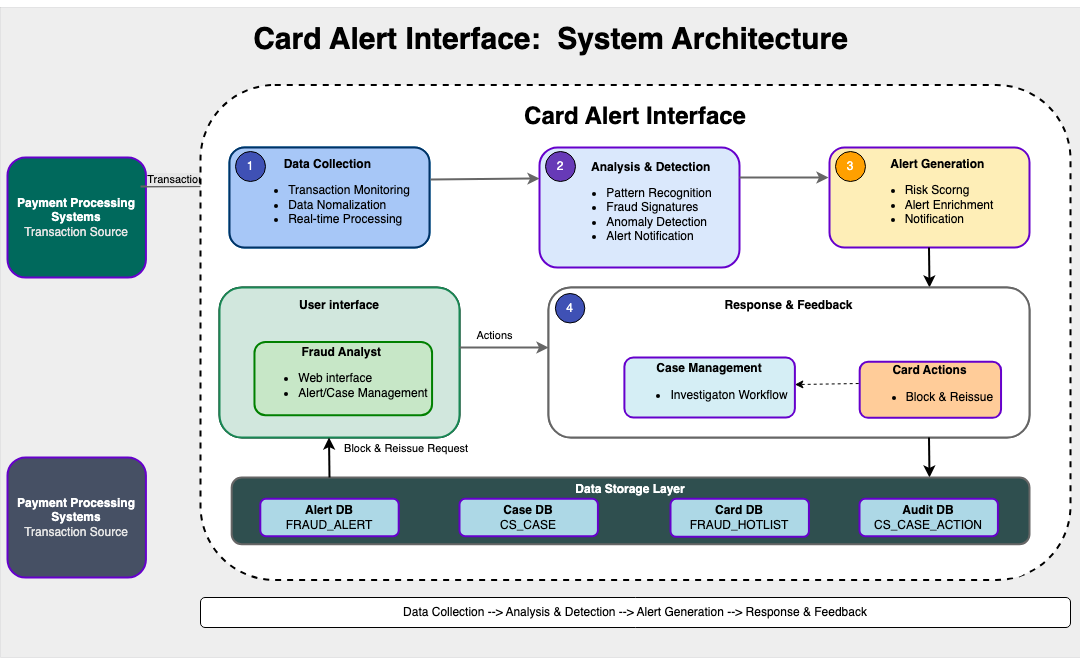

The diagram above was exported from draw.io. Its source (the exported page's mxGraphModel, read from the mxfile embedded in the PNG):
<mxGraphModel dx="1323" dy="865" grid="1" gridSize="10" guides="1" tooltips="1" connect="1" arrows="1" fold="1" page="1" pageScale="1" pageWidth="1100" pageHeight="850" math="0" shadow="0">
  <root>
    <mxCell id="0" />
    <mxCell id="1" parent="0" />
    <mxCell id="Gm0eFK5Tj1ynwDgPu61h-108" value="&lt;h1&gt;&lt;br&gt;&lt;/h1&gt;" style="rounded=0;whiteSpace=wrap;html=1;strokeWidth=0;fillColor=#eeeeee;strokeColor=#36393d;" vertex="1" parent="1">
      <mxGeometry x="10" y="110" width="1080" height="650" as="geometry" />
    </mxCell>
    <mxCell id="Gm0eFK5Tj1ynwDgPu61h-65" value="&lt;b&gt;&lt;font style=&quot;color: rgb(255, 255, 255);&quot;&gt;Payment Processing Systems&lt;/font&gt;&lt;/b&gt;&lt;div&gt;&lt;font style=&quot;color: rgb(230, 230, 230);&quot;&gt;Transaction Source&lt;/font&gt;&lt;/div&gt;" style="rounded=1;whiteSpace=wrap;html=1;fillColor=light-dark(#00695C,#FFFFFF);strokeColor=#6600CC;strokeWidth=2;labelPosition=center;verticalLabelPosition=middle;align=center;verticalAlign=middle;" vertex="1" parent="1">
      <mxGeometry x="17" y="260" width="138.42" height="120" as="geometry" />
    </mxCell>
    <mxCell id="Gm0eFK5Tj1ynwDgPu61h-67" value="&lt;b&gt;&lt;font style=&quot;color: rgb(255, 255, 255);&quot;&gt;Payment Processing Systems&lt;/font&gt;&lt;/b&gt;&lt;div&gt;&lt;font style=&quot;color: rgb(230, 230, 230);&quot;&gt;Transaction Source&lt;/font&gt;&lt;/div&gt;" style="rounded=1;whiteSpace=wrap;html=1;fillColor=light-dark(#465064,#FFFFFF);strokeColor=#6600CC;strokeWidth=2;labelPosition=center;verticalLabelPosition=middle;align=center;verticalAlign=middle;" vertex="1" parent="1">
      <mxGeometry x="17" y="560" width="138.42" height="120" as="geometry" />
    </mxCell>
    <mxCell id="Gm0eFK5Tj1ynwDgPu61h-58" value="" style="endArrow=classic;html=1;rounded=1;strokeColor=light-dark(#666666,#666666);strokeWidth=2;labelPosition=center;verticalLabelPosition=top;align=center;verticalAlign=bottom;" edge="1" parent="1">
      <mxGeometry width="50" height="50" relative="1" as="geometry">
        <mxPoint x="150" y="289" as="sourcePoint" />
        <mxPoint x="239" y="288.5" as="targetPoint" />
      </mxGeometry>
    </mxCell>
    <mxCell id="Gm0eFK5Tj1ynwDgPu61h-59" value="Transactions" style="edgeLabel;html=1;align=center;verticalAlign=bottom;resizable=0;points=[];rounded=1;labelPosition=center;verticalLabelPosition=top;labelBackgroundColor=#E6E6E6;" vertex="1" connectable="0" parent="Gm0eFK5Tj1ynwDgPu61h-58">
      <mxGeometry x="0.156" relative="1" as="geometry">
        <mxPoint x="-14" y="1" as="offset" />
      </mxGeometry>
    </mxCell>
    <mxCell id="Gm0eFK5Tj1ynwDgPu61h-109" value="&lt;h1 style=&quot;forced-color-adjust: none;&quot;&gt;Card Alert Interface:&amp;nbsp; System Architecture&lt;/h1&gt;&lt;div style=&quot;forced-color-adjust: none;&quot;&gt;&lt;br style=&quot;forced-color-adjust: none; color: rgb(0, 0, 0); font-family: Helvetica; font-style: normal; font-variant-ligatures: normal; font-variant-caps: normal; font-weight: 400; letter-spacing: normal; orphans: 2; text-align: center; text-indent: 0px; text-transform: none; widows: 2; word-spacing: 0px; -webkit-text-stroke-width: 0px; white-space: normal; background-color: rgb(251, 251, 251); text-decoration-thickness: initial; text-decoration-style: initial; text-decoration-color: initial;&quot;&gt;&lt;/div&gt;" style="text;strokeColor=none;fillColor=none;html=1;fontSize=15;fontStyle=1;verticalAlign=middle;align=center;" vertex="1" parent="1">
      <mxGeometry x="510" y="130" width="100" height="40" as="geometry" />
    </mxCell>
    <mxCell id="Gm0eFK5Tj1ynwDgPu61h-51" value="&lt;h1&gt;Card Alert Interface&lt;/h1&gt;&lt;div&gt;&lt;br&gt;&lt;/div&gt;&lt;div&gt;&lt;br&gt;&lt;/div&gt;&lt;div&gt;&lt;br&gt;&lt;/div&gt;&lt;div&gt;&lt;br&gt;&lt;/div&gt;&lt;div&gt;&lt;br&gt;&lt;/div&gt;&lt;div&gt;&lt;br&gt;&lt;/div&gt;&lt;div&gt;&lt;br&gt;&lt;/div&gt;&lt;div&gt;&lt;br&gt;&lt;/div&gt;&lt;div&gt;&lt;br&gt;&lt;/div&gt;&lt;div&gt;&lt;br&gt;&lt;/div&gt;&lt;div&gt;&lt;br&gt;&lt;/div&gt;&lt;div&gt;&lt;br&gt;&lt;/div&gt;&lt;div&gt;&lt;br&gt;&lt;/div&gt;&lt;div&gt;&lt;br&gt;&lt;/div&gt;&lt;div&gt;&lt;br&gt;&lt;/div&gt;&lt;div&gt;&lt;br&gt;&lt;/div&gt;&lt;div&gt;&lt;br&gt;&lt;/div&gt;&lt;div&gt;&lt;br&gt;&lt;/div&gt;&lt;div&gt;&lt;br&gt;&lt;/div&gt;&lt;div&gt;&lt;br&gt;&lt;/div&gt;&lt;div&gt;&lt;br&gt;&lt;/div&gt;&lt;div&gt;&lt;br&gt;&lt;/div&gt;&lt;div&gt;&lt;br&gt;&lt;/div&gt;&lt;div&gt;&lt;br&gt;&lt;/div&gt;&lt;div&gt;&lt;br&gt;&lt;/div&gt;&lt;div&gt;&lt;br&gt;&lt;/div&gt;&lt;div&gt;&lt;br&gt;&lt;/div&gt;&lt;div&gt;&lt;br&gt;&lt;/div&gt;&lt;div&gt;&lt;br&gt;&lt;/div&gt;&lt;div&gt;&lt;br&gt;&lt;/div&gt;" style="whiteSpace=wrap;html=1;rounded=1;strokeWidth=2;dashed=1;" vertex="1" parent="1">
      <mxGeometry x="210" y="187.5" width="870" height="495" as="geometry" />
    </mxCell>
    <mxCell id="Gm0eFK5Tj1ynwDgPu61h-5" value="" style="group;fillColor=default;strokeColor=#006EAF;fontColor=#ffffff;strokeWidth=2;rounded=1;" vertex="1" connectable="0" parent="1">
      <mxGeometry x="239" y="250" width="200" height="100" as="geometry" />
    </mxCell>
    <mxCell id="Gm0eFK5Tj1ynwDgPu61h-1" value="&lt;b&gt;Data Collection&amp;nbsp;&lt;/b&gt;&lt;div&gt;&lt;ul&gt;&lt;li style=&quot;text-align: left;&quot;&gt;Transaction Monitoring&lt;/li&gt;&lt;li style=&quot;text-align: left;&quot;&gt;Data Nomalization&lt;/li&gt;&lt;li style=&quot;text-align: left;&quot;&gt;Real-time Processing&lt;/li&gt;&lt;/ul&gt;&lt;/div&gt;" style="rounded=1;whiteSpace=wrap;html=1;fillColor=light-dark(#A7C7F7,#FFFFFF);strokeColor=#003366;strokeWidth=2;labelPosition=center;verticalLabelPosition=middle;align=center;verticalAlign=middle;" vertex="1" parent="Gm0eFK5Tj1ynwDgPu61h-5">
      <mxGeometry width="200" height="100" as="geometry" />
    </mxCell>
    <mxCell id="Gm0eFK5Tj1ynwDgPu61h-2" value="1" style="ellipse;whiteSpace=wrap;html=1;aspect=fixed;fillColor=light-dark(#3F51B5,#3F51B5);fontColor=light-dark(#FFFFFF,#FFFFFF);rounded=1;" vertex="1" parent="Gm0eFK5Tj1ynwDgPu61h-5">
      <mxGeometry x="6" y="4" width="30" height="30" as="geometry" />
    </mxCell>
    <mxCell id="Gm0eFK5Tj1ynwDgPu61h-6" value="" style="group;fillColor=light-dark(#FFFFFF,#D4C4F7);" vertex="1" connectable="0" parent="1">
      <mxGeometry x="549" y="250" width="310" height="124" as="geometry" />
    </mxCell>
    <mxCell id="Gm0eFK5Tj1ynwDgPu61h-7" value="&lt;b style=&quot;text-align: left; background-color: transparent; color: light-dark(rgb(0, 0, 0), rgb(255, 255, 255));&quot;&gt;&amp;nbsp; &amp;nbsp; &amp;nbsp; &amp;nbsp;Analysis &amp;amp; Detection&lt;/b&gt;&lt;br&gt;&lt;ul&gt;&lt;li style=&quot;text-align: left;&quot;&gt;Pattern Recognition&lt;/li&gt;&lt;li style=&quot;text-align: left;&quot;&gt;Fraud Signatures&lt;/li&gt;&lt;li style=&quot;text-align: left;&quot;&gt;Anomaly Detection&lt;/li&gt;&lt;li style=&quot;text-align: left;&quot;&gt;Alert Notification&lt;br&gt;&lt;/li&gt;&lt;/ul&gt;" style="rounded=1;whiteSpace=wrap;html=1;fillColor=#dae8fc;strokeColor=#6600CC;strokeWidth=2;labelPosition=center;verticalLabelPosition=middle;align=center;verticalAlign=middle;" vertex="1" parent="Gm0eFK5Tj1ynwDgPu61h-6">
      <mxGeometry width="200" height="120" as="geometry" />
    </mxCell>
    <mxCell id="Gm0eFK5Tj1ynwDgPu61h-8" value="2" style="ellipse;whiteSpace=wrap;html=1;aspect=fixed;fillColor=light-dark(#673AB7,#673AB7);fontColor=light-dark(#FFFFFF,#FFFFFF);rounded=1;" vertex="1" parent="Gm0eFK5Tj1ynwDgPu61h-6">
      <mxGeometry x="6" y="4" width="30" height="30" as="geometry" />
    </mxCell>
    <mxCell id="Gm0eFK5Tj1ynwDgPu61h-13" value="" style="endArrow=classic;html=1;rounded=1;strokeColor=light-dark(#666666,#666666);strokeWidth=2;" edge="1" parent="Gm0eFK5Tj1ynwDgPu61h-6">
      <mxGeometry width="50" height="50" relative="1" as="geometry">
        <mxPoint x="200" y="30" as="sourcePoint" />
        <mxPoint x="289" y="30" as="targetPoint" />
      </mxGeometry>
    </mxCell>
    <mxCell id="Gm0eFK5Tj1ynwDgPu61h-9" value="" style="group;fillColor=default;" vertex="1" connectable="0" parent="1">
      <mxGeometry x="839" y="250" width="200" height="120" as="geometry" />
    </mxCell>
    <mxCell id="Gm0eFK5Tj1ynwDgPu61h-10" value="&lt;b style=&quot;text-align: left; background-color: transparent; color: light-dark(rgb(0, 0, 0), rgb(255, 255, 255));&quot;&gt;&amp;nbsp; &amp;nbsp; &amp;nbsp;Alert Generation&lt;/b&gt;&lt;br&gt;&lt;ul&gt;&lt;li style=&quot;text-align: left;&quot;&gt;Risk Scorng&lt;/li&gt;&lt;li style=&quot;text-align: left;&quot;&gt;Alert Enrichment&lt;/li&gt;&lt;li style=&quot;text-align: left;&quot;&gt;Notification&lt;/li&gt;&lt;/ul&gt;" style="rounded=1;whiteSpace=wrap;html=1;fillColor=light-dark(#FEEEB7,#FEEEB7);strokeColor=#6600CC;strokeWidth=2;labelPosition=center;verticalLabelPosition=middle;align=center;verticalAlign=middle;" vertex="1" parent="Gm0eFK5Tj1ynwDgPu61h-9">
      <mxGeometry width="200" height="100" as="geometry" />
    </mxCell>
    <mxCell id="Gm0eFK5Tj1ynwDgPu61h-11" value="3" style="ellipse;whiteSpace=wrap;html=1;aspect=fixed;fillColor=light-dark(#FFA000,#FFA000);fontColor=light-dark(#FFFFFF,#FFFFFF);rounded=1;" vertex="1" parent="Gm0eFK5Tj1ynwDgPu61h-9">
      <mxGeometry x="6" y="4" width="30" height="30" as="geometry" />
    </mxCell>
    <mxCell id="Gm0eFK5Tj1ynwDgPu61h-12" value="" style="endArrow=classic;html=1;rounded=1;exitX=1.005;exitY=0.38;exitDx=0;exitDy=0;exitPerimeter=0;strokeColor=light-dark(#666666,#666666);strokeWidth=2;" edge="1" parent="1">
      <mxGeometry width="50" height="50" relative="1" as="geometry">
        <mxPoint x="440" y="282" as="sourcePoint" />
        <mxPoint x="549" y="281" as="targetPoint" />
      </mxGeometry>
    </mxCell>
    <mxCell id="Gm0eFK5Tj1ynwDgPu61h-14" value="" style="endArrow=classic;html=1;rounded=1;strokeWidth=2;" edge="1" parent="1">
      <mxGeometry width="50" height="50" relative="1" as="geometry">
        <mxPoint x="938.5" y="350" as="sourcePoint" />
        <mxPoint x="939" y="390" as="targetPoint" />
      </mxGeometry>
    </mxCell>
    <mxCell id="Gm0eFK5Tj1ynwDgPu61h-27" value="" style="group;fillColor=light-dark(#FFFFFF,#FFFFFF);strokeWidth=2;strokeColor=light-dark(#666666,#666666);rounded=1;" vertex="1" connectable="0" parent="1">
      <mxGeometry x="558" y="390" width="481" height="150" as="geometry" />
    </mxCell>
    <mxCell id="Gm0eFK5Tj1ynwDgPu61h-16" value="&lt;b&gt;&lt;font&gt;Response &amp;amp; Feedback&lt;/font&gt;&lt;/b&gt;&lt;div&gt;&lt;br&gt;&lt;/div&gt;&lt;div&gt;&lt;br&gt;&lt;/div&gt;&lt;div&gt;&lt;br&gt;&lt;/div&gt;&lt;div&gt;&lt;br&gt;&lt;/div&gt;&lt;div&gt;&lt;br&gt;&lt;/div&gt;&lt;div&gt;&lt;br&gt;&lt;/div&gt;&lt;div&gt;&lt;br&gt;&lt;/div&gt;&lt;div&gt;&lt;br&gt;&lt;/div&gt;" style="rounded=1;whiteSpace=wrap;html=1;labelPosition=center;verticalLabelPosition=middle;align=center;verticalAlign=middle;fillColor=light-dark(#FFFFFF,#FFFFFF);strokeColor=#666666;strokeWidth=2;" vertex="1" parent="Gm0eFK5Tj1ynwDgPu61h-27">
      <mxGeometry width="481" height="150" as="geometry" />
    </mxCell>
    <mxCell id="Gm0eFK5Tj1ynwDgPu61h-17" value="" style="group;" vertex="1" connectable="0" parent="Gm0eFK5Tj1ynwDgPu61h-27">
      <mxGeometry x="311.17755102040815" y="50" width="141.35510204081632" height="100" as="geometry" />
    </mxCell>
    <mxCell id="Gm0eFK5Tj1ynwDgPu61h-18" value="&lt;b style=&quot;text-align: left; background-color: transparent; color: light-dark(rgb(0, 0, 0), rgb(255, 255, 255));&quot;&gt;Card Actions&lt;/b&gt;&lt;br&gt;&lt;ul&gt;&lt;li style=&quot;text-align: left;&quot;&gt;Block &amp;amp; Reissue&lt;/li&gt;&lt;/ul&gt;" style="rounded=1;whiteSpace=wrap;html=1;fillColor=light-dark(#FFCC99,#FFFFFF);strokeColor=#6600CC;strokeWidth=2;labelPosition=center;verticalLabelPosition=middle;align=center;verticalAlign=middle;" vertex="1" parent="Gm0eFK5Tj1ynwDgPu61h-17">
      <mxGeometry y="24.272727272727273" width="141.35510204081635" height="56.06363636363636" as="geometry" />
    </mxCell>
    <mxCell id="Gm0eFK5Tj1ynwDgPu61h-35" value="" style="endArrow=classic;html=1;rounded=1;exitX=-0.007;exitY=0.388;exitDx=0;exitDy=0;exitPerimeter=0;dashed=1;" edge="1" parent="Gm0eFK5Tj1ynwDgPu61h-17" source="Gm0eFK5Tj1ynwDgPu61h-18">
      <mxGeometry width="50" height="50" relative="1" as="geometry">
        <mxPoint x="104.54387755102042" y="35.15344827586209" as="sourcePoint" />
        <mxPoint x="-64.78775510204082" y="47.05" as="targetPoint" />
      </mxGeometry>
    </mxCell>
    <mxCell id="Gm0eFK5Tj1ynwDgPu61h-20" value="" style="group;" vertex="1" connectable="0" parent="Gm0eFK5Tj1ynwDgPu61h-27">
      <mxGeometry x="50.063265306122446" y="50" width="196.3265306122449" height="90" as="geometry" />
    </mxCell>
    <mxCell id="Gm0eFK5Tj1ynwDgPu61h-21" value="&lt;b style=&quot;background-color: transparent; color: light-dark(rgb(0, 0, 0), rgb(255, 255, 255));&quot;&gt;Case Management&lt;/b&gt;&lt;br&gt;&lt;ul&gt;&lt;li style=&quot;&quot;&gt;Investigaton Workflow&lt;/li&gt;&lt;/ul&gt;" style="rounded=1;whiteSpace=wrap;html=1;fillColor=light-dark(#D5EEF5,#FFFFFF);strokeColor=#6600CC;strokeWidth=2;labelPosition=center;verticalLabelPosition=middle;align=center;verticalAlign=middle;" vertex="1" parent="Gm0eFK5Tj1ynwDgPu61h-20">
      <mxGeometry x="25.832438238453275" y="20" width="170.4940923737916" height="60" as="geometry" />
    </mxCell>
    <mxCell id="Gm0eFK5Tj1ynwDgPu61h-23" value="4" style="ellipse;whiteSpace=wrap;html=1;aspect=fixed;fillColor=light-dark(#3F51B5,#3F51B5);fontColor=light-dark(#FFFFFF,#FFFFFF);rounded=1;" vertex="1" parent="Gm0eFK5Tj1ynwDgPu61h-27">
      <mxGeometry x="6.871428571428572" y="6" width="29.448979591836736" height="29.448979591836736" as="geometry" />
    </mxCell>
    <mxCell id="Gm0eFK5Tj1ynwDgPu61h-28" value="" style="group;strokeWidth=2;strokeColor=default;fillColor=default;rounded=1;" vertex="1" connectable="0" parent="1">
      <mxGeometry x="229" y="390" width="240" height="150" as="geometry" />
    </mxCell>
    <mxCell id="Gm0eFK5Tj1ynwDgPu61h-29" value="&lt;b&gt;&lt;font&gt;User interface&lt;/font&gt;&lt;/b&gt;&lt;div&gt;&lt;br&gt;&lt;/div&gt;&lt;div&gt;&lt;br&gt;&lt;/div&gt;&lt;div&gt;&lt;br&gt;&lt;/div&gt;&lt;div&gt;&lt;br&gt;&lt;/div&gt;&lt;div&gt;&lt;br&gt;&lt;/div&gt;&lt;div&gt;&lt;br&gt;&lt;/div&gt;&lt;div&gt;&lt;br&gt;&lt;/div&gt;&lt;div&gt;&lt;br&gt;&lt;/div&gt;" style="rounded=1;whiteSpace=wrap;html=1;labelPosition=center;verticalLabelPosition=middle;align=center;verticalAlign=middle;fillColor=light-dark(#D1E7DD,#FFFFFF);strokeColor=#198754;strokeWidth=2;" vertex="1" parent="Gm0eFK5Tj1ynwDgPu61h-28">
      <mxGeometry width="240" height="150" as="geometry" />
    </mxCell>
    <mxCell id="Gm0eFK5Tj1ynwDgPu61h-32" value="" style="group;fillColor=#D1E7DD;" vertex="1" connectable="0" parent="Gm0eFK5Tj1ynwDgPu61h-28">
      <mxGeometry x="44.568" y="30" width="168" height="110" as="geometry" />
    </mxCell>
    <mxCell id="Gm0eFK5Tj1ynwDgPu61h-33" value="&lt;b style=&quot;background-color: transparent; color: light-dark(rgb(0, 0, 0), rgb(255, 255, 255));&quot;&gt;Fraud Analyst&amp;nbsp;&lt;/b&gt;&lt;br&gt;&lt;ul&gt;&lt;li style=&quot;text-align: left;&quot;&gt;Web interface&lt;/li&gt;&lt;li style=&quot;text-align: left;&quot;&gt;Alert/Case Management&lt;/li&gt;&lt;/ul&gt;" style="rounded=1;whiteSpace=wrap;html=1;fillColor=light-dark(#C7E7C7,#FFFFFF);strokeColor=light-dark(#008000,#008000);strokeWidth=2;labelPosition=center;verticalLabelPosition=middle;align=center;verticalAlign=middle;" vertex="1" parent="Gm0eFK5Tj1ynwDgPu61h-32">
      <mxGeometry x="-9.6" y="24.44" width="177.6" height="73.33" as="geometry" />
    </mxCell>
    <mxCell id="Gm0eFK5Tj1ynwDgPu61h-36" value="" style="endArrow=classic;html=1;rounded=1;strokeWidth=2;" edge="1" parent="1">
      <mxGeometry width="50" height="50" relative="1" as="geometry">
        <mxPoint x="938.5" y="540" as="sourcePoint" />
        <mxPoint x="939" y="580" as="targetPoint" />
      </mxGeometry>
    </mxCell>
    <mxCell id="Gm0eFK5Tj1ynwDgPu61h-37" value="" style="group;fillColor=light-dark(#FFFFFF,#FFFFFF);strokeWidth=2;strokeColor=none;rounded=1;" vertex="1" connectable="0" parent="1">
      <mxGeometry x="568" y="580" width="471" height="100" as="geometry" />
    </mxCell>
    <mxCell id="Gm0eFK5Tj1ynwDgPu61h-38" value="&lt;b&gt;&lt;font style=&quot;color: rgb(255, 255, 255);&quot;&gt;Data Storage Layer&lt;/font&gt;&lt;/b&gt;&lt;div&gt;&lt;br&gt;&lt;/div&gt;&lt;div&gt;&lt;br&gt;&lt;/div&gt;&lt;div&gt;&lt;br&gt;&lt;/div&gt;" style="rounded=1;whiteSpace=wrap;html=1;labelPosition=center;verticalLabelPosition=middle;align=center;verticalAlign=middle;fillColor=light-dark(#2F4F4F,#FFFFFF);strokeColor=#666666;strokeWidth=2;" vertex="1" parent="Gm0eFK5Tj1ynwDgPu61h-37">
      <mxGeometry x="-326.81999999999994" width="797.8199999999999" height="66.66666666666666" as="geometry" />
    </mxCell>
    <mxCell id="Gm0eFK5Tj1ynwDgPu61h-54" value="&lt;b&gt;Audit DB&lt;/b&gt;&lt;div&gt;CS_CASE_ACTION&lt;/div&gt;" style="rounded=1;whiteSpace=wrap;html=1;fillColor=light-dark(#ADD8E6,#FFFFFF);strokeColor=#6600CC;strokeWidth=2;labelPosition=center;verticalLabelPosition=middle;align=center;verticalAlign=middle;" vertex="1" parent="Gm0eFK5Tj1ynwDgPu61h-37">
      <mxGeometry x="300.99999999999994" y="21.31515151515153" width="138.41632653061225" height="37.375757575757575" as="geometry" />
    </mxCell>
    <mxCell id="Gm0eFK5Tj1ynwDgPu61h-53" value="&lt;div&gt;&lt;b&gt;Card DB&lt;br&gt;&lt;/b&gt;FRAUD_HOTLIST&lt;span style=&quot;color: rgba(0, 0, 0, 0); font-family: monospace; font-size: 0px; text-align: start; text-wrap-mode: nowrap; background-color: transparent;&quot;&gt;%3CmxGraphModel%3E%3Croot%3E%3CmxCell%20id%3D%220%22%2F%3E%3CmxCell%20id%3D%221%22%20parent%3D%220%22%2F%3E%3CmxCell%20id%3D%222%22%20value%3D%22%26lt%3Bb%26gt%3BAlert%20DB%26lt%3B%2Fb%26gt%3B%26lt%3Bdiv%26gt%3BFRAUD_ALERT%26lt%3B%2Fdiv%26gt%3B%22%20style%3D%22rounded%3D1%3BwhiteSpace%3Dwrap%3Bhtml%3D1%3BfillColor%3Dlight-dark(%23ADD8E6%2C%23FFFFFF)%3BstrokeColor%3D%236600CC%3BstrokeWidth%3D2%3BlabelPosition%3Dcenter%3BverticalLabelPosition%3Dmiddle%3Balign%3Dcenter%3BverticalAlign%3Dmiddle%3B%22%20vertex%3D%221%22%20parent%3D%221%22%3E%3CmxGeometry%20x%3D%22229%22%20y%3D%22694.2727272727273%22%20width%3D%22138.41632653061228%22%20height%3D%2256.06363636363636%22%20as%3D%22geometry%22%2F%3E%3C%2FmxCell%3E%3C%2Froot%3E%3C%2FmxGraphModel%3E&lt;/span&gt;&lt;/div&gt;" style="rounded=1;whiteSpace=wrap;html=1;fillColor=light-dark(#ADD8E6,#FFFFFF);strokeColor=#6600CC;strokeWidth=2;labelPosition=center;verticalLabelPosition=middle;align=center;verticalAlign=middle;" vertex="1" parent="Gm0eFK5Tj1ynwDgPu61h-37">
      <mxGeometry x="112" y="21.32000000000005" width="138.42" height="38.03" as="geometry" />
    </mxCell>
    <mxCell id="Gm0eFK5Tj1ynwDgPu61h-50" value="" style="endArrow=classic;html=1;rounded=1;strokeWidth=2;" edge="1" parent="1">
      <mxGeometry width="50" height="50" relative="1" as="geometry">
        <mxPoint x="339" y="580" as="sourcePoint" />
        <mxPoint x="338.5" y="540" as="targetPoint" />
      </mxGeometry>
    </mxCell>
    <mxCell id="Gm0eFK5Tj1ynwDgPu61h-60" value="&amp;nbsp;Block &amp;amp; Reissue Request" style="edgeLabel;html=1;align=left;verticalAlign=middle;resizable=0;points=[];rounded=1;labelPosition=right;verticalLabelPosition=middle;" vertex="1" connectable="0" parent="Gm0eFK5Tj1ynwDgPu61h-50">
      <mxGeometry x="-0.1495" y="1" relative="1" as="geometry">
        <mxPoint x="11" y="-13" as="offset" />
      </mxGeometry>
    </mxCell>
    <mxCell id="Gm0eFK5Tj1ynwDgPu61h-56" value="" style="endArrow=classic;html=1;rounded=1;strokeColor=light-dark(#666666,#666666);strokeWidth=2;" edge="1" parent="1">
      <mxGeometry width="50" height="50" relative="1" as="geometry">
        <mxPoint x="469" y="450" as="sourcePoint" />
        <mxPoint x="558" y="450" as="targetPoint" />
      </mxGeometry>
    </mxCell>
    <mxCell id="Gm0eFK5Tj1ynwDgPu61h-57" value="Actions" style="edgeLabel;html=1;align=center;verticalAlign=bottom;resizable=0;points=[];rounded=1;labelPosition=center;verticalLabelPosition=top;" vertex="1" connectable="0" parent="Gm0eFK5Tj1ynwDgPu61h-56">
      <mxGeometry x="-0.2388" y="4" relative="1" as="geometry">
        <mxPoint as="offset" />
      </mxGeometry>
    </mxCell>
    <mxCell id="Gm0eFK5Tj1ynwDgPu61h-52" value="&lt;b&gt;Case DB&lt;/b&gt;&lt;div&gt;CS_CASE&lt;span style=&quot;color: rgba(0, 0, 0, 0); font-family: monospace; font-size: 0px; text-align: start; text-wrap-mode: nowrap; background-color: transparent;&quot;&gt;%3CmxGraphModel%3E%3Croot%3E%3CmxCell%20id%3D%220%22%2F%3E%3CmxCell%20id%3D%221%22%20parent%3D%220%22%2F%3E%3CmxCell%20id%3D%222%22%20value%3D%22%26lt%3Bb%26gt%3BAlert%20DB%26lt%3B%2Fb%26gt%3B%26lt%3Bdiv%26gt%3BFRAUD_ALERT%26lt%3B%2Fdiv%26gt%3B%22%20style%3D%22rounded%3D1%3BwhiteSpace%3Dwrap%3Bhtml%3D1%3BfillColor%3Dlight-dark(%23ADD8E6%2C%23FFFFFF)%3BstrokeColor%3D%236600CC%3BstrokeWidth%3D2%3BlabelPosition%3Dcenter%3BverticalLabelPosition%3Dmiddle%3Balign%3Dcenter%3BverticalAlign%3Dmiddle%3B%22%20vertex%3D%221%22%20parent%3D%221%22%3E%3CmxGeometry%20x%3D%22229%22%20y%3D%22694.2727272727273%22%20width%3D%22138.41632653061228%22%20height%3D%2256.06363636363636%22%20as%3D%22geometry%22%2F%3E%3C%2FmxCell%3E%3C%2Froot%3E%3C%2FmxGraphModel%3E&lt;/span&gt;&lt;/div&gt;" style="rounded=1;whiteSpace=wrap;html=1;fillColor=light-dark(#ADD8E6,#FFFFFF);strokeColor=#6600CC;strokeWidth=2;labelPosition=center;verticalLabelPosition=middle;align=center;verticalAlign=middle;" vertex="1" parent="1">
      <mxGeometry x="469" y="601.3151515151515" width="138.41632653061225" height="37.375757575757575" as="geometry" />
    </mxCell>
    <mxCell id="Gm0eFK5Tj1ynwDgPu61h-104" value="&lt;b&gt;Alert DB&lt;/b&gt;&lt;div&gt;FRAUD_ALERT&lt;/div&gt;" style="rounded=1;whiteSpace=wrap;html=1;fillColor=light-dark(#ADD8E6,#FFFFFF);strokeColor=#6600CC;strokeWidth=2;labelPosition=center;verticalLabelPosition=middle;align=center;verticalAlign=middle;" vertex="1" parent="1">
      <mxGeometry x="269.79" y="601.3151515151515" width="138.41632653061225" height="37.375757575757575" as="geometry" />
    </mxCell>
    <mxCell id="Gm0eFK5Tj1ynwDgPu61h-111" value="Data Collection --&amp;gt; Analysis &amp;amp; Detection --&amp;gt; Alert Generation --&amp;gt; Response &amp;amp; Feedback" style="rounded=1;whiteSpace=wrap;html=1;" vertex="1" parent="1">
      <mxGeometry x="210" y="700" width="870" height="30" as="geometry" />
    </mxCell>
  </root>
</mxGraphModel>